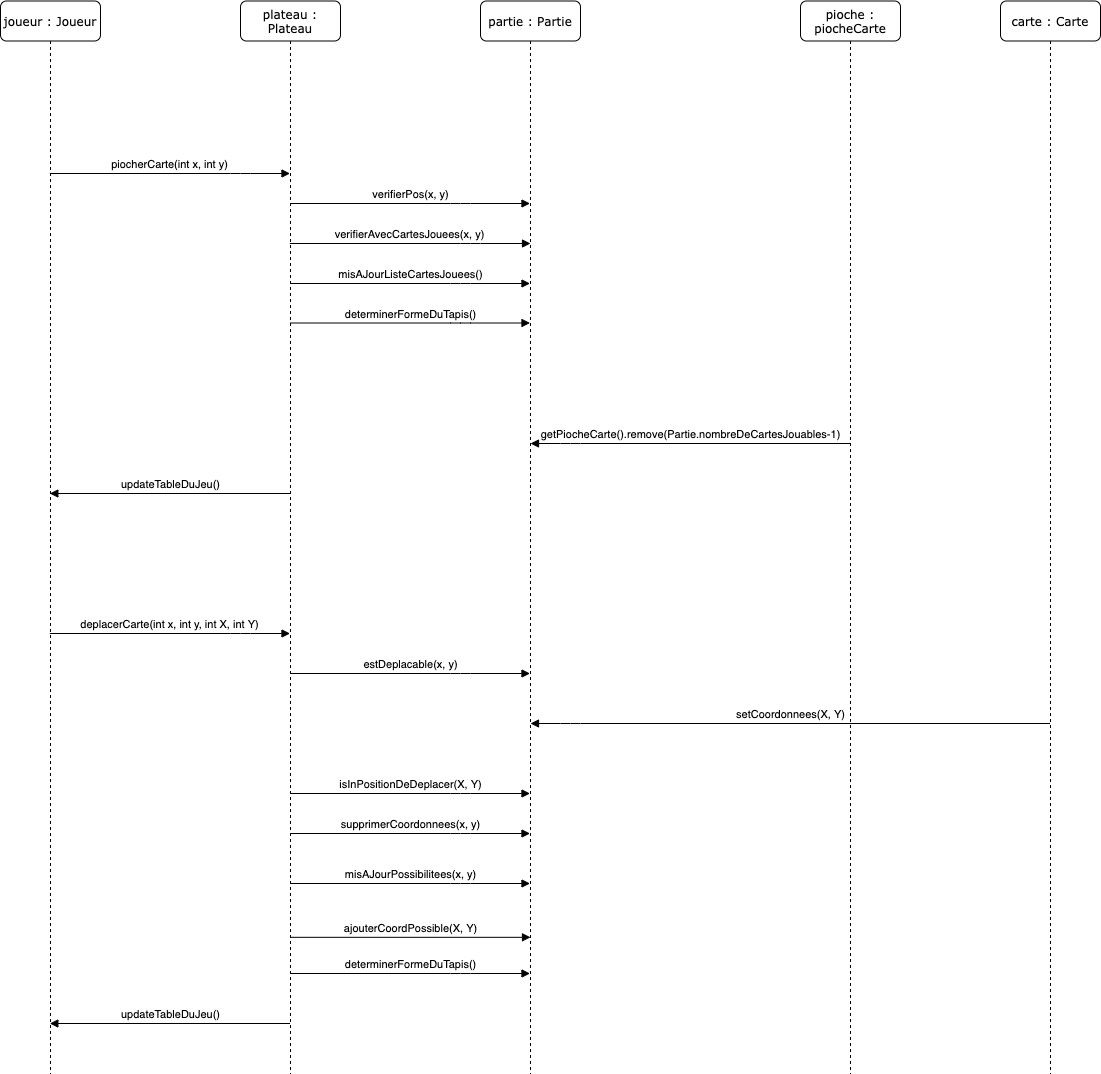

The diagram above was exported from draw.io. Its source (the exported page's mxGraphModel, read from the mxfile embedded in the PNG):
<mxGraphModel dx="2025" dy="578" grid="1" gridSize="10" guides="1" tooltips="1" connect="1" arrows="1" fold="1" page="1" pageScale="1" pageWidth="1100" pageHeight="850" background="#ffffff" math="0" shadow="0">
  <root>
    <mxCell id="0" />
    <mxCell id="1" parent="0" />
    <mxCell id="7baba1c4bc27f4b0-5" value="pioche : piocheCarte" style="shape=umlLifeline;perimeter=lifelinePerimeter;whiteSpace=wrap;html=1;container=1;collapsible=0;recursiveResize=0;outlineConnect=0;rounded=1;shadow=0;comic=0;labelBackgroundColor=none;strokeWidth=1;fontFamily=Verdana;fontSize=12;align=center;" parent="1" vertex="1">
      <mxGeometry x="580" y="7.5" width="100" height="1072.5" as="geometry" />
    </mxCell>
    <mxCell id="7baba1c4bc27f4b0-6" value="plateau : Plateau" style="shape=umlLifeline;perimeter=lifelinePerimeter;whiteSpace=wrap;html=1;container=1;collapsible=0;recursiveResize=0;outlineConnect=0;rounded=1;shadow=0;comic=0;labelBackgroundColor=none;strokeWidth=1;fontFamily=Verdana;fontSize=12;align=center;" parent="1" vertex="1">
      <mxGeometry x="20" y="7.5" width="100" height="1072.5" as="geometry" />
    </mxCell>
    <mxCell id="7baba1c4bc27f4b0-8" value="partie : Partie" style="shape=umlLifeline;perimeter=lifelinePerimeter;whiteSpace=wrap;html=1;container=1;collapsible=0;recursiveResize=0;outlineConnect=0;rounded=1;shadow=0;comic=0;labelBackgroundColor=none;strokeWidth=1;fontFamily=Verdana;fontSize=12;align=center;" parent="1" vertex="1">
      <mxGeometry x="260" y="7.5" width="100" height="1072.5" as="geometry" />
    </mxCell>
    <mxCell id="umJfH7W5qbhv-EShtcDH-9" value="joueur : Joueur" style="shape=umlLifeline;perimeter=lifelinePerimeter;whiteSpace=wrap;html=1;container=1;collapsible=0;recursiveResize=0;outlineConnect=0;rounded=1;shadow=0;comic=0;labelBackgroundColor=none;strokeWidth=1;fontFamily=Verdana;fontSize=12;align=center;" parent="1" vertex="1">
      <mxGeometry x="-220" y="7.5" width="100" height="1072.5" as="geometry" />
    </mxCell>
    <mxCell id="bPF0oCmOZZlUklY6xtVw-1" value="piocherCarte(int x, int y)" style="html=1;verticalAlign=bottom;endArrow=block;" parent="1" source="umJfH7W5qbhv-EShtcDH-9" target="7baba1c4bc27f4b0-6" edge="1">
      <mxGeometry width="80" relative="1" as="geometry">
        <mxPoint x="-30" y="150" as="sourcePoint" />
        <mxPoint x="80" y="150" as="targetPoint" />
        <Array as="points">
          <mxPoint x="20" y="180" />
        </Array>
      </mxGeometry>
    </mxCell>
    <mxCell id="bPF0oCmOZZlUklY6xtVw-8" value="misAJourListeCartesJouees()" style="html=1;verticalAlign=bottom;endArrow=block;" parent="1" edge="1">
      <mxGeometry width="80" relative="1" as="geometry">
        <mxPoint x="69.5" y="290" as="sourcePoint" />
        <mxPoint x="309.5" y="290" as="targetPoint" />
        <Array as="points">
          <mxPoint x="240" y="290" />
        </Array>
      </mxGeometry>
    </mxCell>
    <mxCell id="bPF0oCmOZZlUklY6xtVw-11" value="determinerFormeDuTapis()" style="html=1;verticalAlign=bottom;endArrow=block;" parent="1" edge="1">
      <mxGeometry width="80" relative="1" as="geometry">
        <mxPoint x="69.5" y="329.5" as="sourcePoint" />
        <mxPoint x="309.5" y="329.5" as="targetPoint" />
        <Array as="points">
          <mxPoint x="240" y="329.5" />
        </Array>
      </mxGeometry>
    </mxCell>
    <mxCell id="bPF0oCmOZZlUklY6xtVw-12" value="verifierPos(x, y)" style="html=1;verticalAlign=bottom;endArrow=block;" parent="1" edge="1">
      <mxGeometry width="80" relative="1" as="geometry">
        <mxPoint x="69.5" y="210" as="sourcePoint" />
        <mxPoint x="309.5" y="210" as="targetPoint" />
        <Array as="points">
          <mxPoint x="240" y="210" />
        </Array>
      </mxGeometry>
    </mxCell>
    <mxCell id="bPF0oCmOZZlUklY6xtVw-13" value="verifierAvecCartesJouees(x, y)" style="html=1;verticalAlign=bottom;endArrow=block;" parent="1" source="7baba1c4bc27f4b0-6" edge="1">
      <mxGeometry width="80" relative="1" as="geometry">
        <mxPoint x="80" y="250" as="sourcePoint" />
        <mxPoint x="310" y="250" as="targetPoint" />
        <Array as="points">
          <mxPoint x="250" y="250" />
        </Array>
      </mxGeometry>
    </mxCell>
    <mxCell id="bPF0oCmOZZlUklY6xtVw-14" value="ajouterCoordPossible(X, Y)" style="html=1;verticalAlign=bottom;endArrow=block;" parent="1" edge="1">
      <mxGeometry width="80" relative="1" as="geometry">
        <mxPoint x="70" y="943.82" as="sourcePoint" />
        <mxPoint x="310" y="943.82" as="targetPoint" />
        <Array as="points">
          <mxPoint x="240.5" y="943.82" />
        </Array>
      </mxGeometry>
    </mxCell>
    <mxCell id="bPF0oCmOZZlUklY6xtVw-15" value="getPiocheCarte().remove(Partie.nombreDeCartesJouables-1)" style="html=1;verticalAlign=bottom;endArrow=block;" parent="1" source="7baba1c4bc27f4b0-5" edge="1">
      <mxGeometry width="80" relative="1" as="geometry">
        <mxPoint x="510" y="450" as="sourcePoint" />
        <mxPoint x="310" y="450" as="targetPoint" />
        <Array as="points">
          <mxPoint x="440.5" y="450" />
          <mxPoint x="350" y="450" />
        </Array>
      </mxGeometry>
    </mxCell>
    <mxCell id="bPF0oCmOZZlUklY6xtVw-18" value="updateTableDuJeu()" style="html=1;verticalAlign=bottom;endArrow=block;" parent="1" edge="1">
      <mxGeometry width="80" relative="1" as="geometry">
        <mxPoint x="69.5" y="499.9999999999999" as="sourcePoint" />
        <mxPoint x="-170.67647058823536" y="499.9999999999999" as="targetPoint" />
      </mxGeometry>
    </mxCell>
    <mxCell id="bPF0oCmOZZlUklY6xtVw-19" value="deplacerCarte(int x, int y, int X, int Y)" style="html=1;verticalAlign=bottom;endArrow=block;" parent="1" edge="1">
      <mxGeometry width="80" relative="1" as="geometry">
        <mxPoint x="-170.67647058823536" y="640" as="sourcePoint" />
        <mxPoint x="69.5" y="640" as="targetPoint" />
        <Array as="points">
          <mxPoint x="20" y="640" />
        </Array>
      </mxGeometry>
    </mxCell>
    <mxCell id="bPF0oCmOZZlUklY6xtVw-20" value="estDeplacable(x, y)" style="html=1;verticalAlign=bottom;endArrow=block;" parent="1" edge="1">
      <mxGeometry width="80" relative="1" as="geometry">
        <mxPoint x="69.5" y="680" as="sourcePoint" />
        <mxPoint x="309.5" y="680" as="targetPoint" />
        <Array as="points">
          <mxPoint x="240" y="680" />
        </Array>
      </mxGeometry>
    </mxCell>
    <mxCell id="bPF0oCmOZZlUklY6xtVw-21" value="isInPositionDeDeplacer(X, Y)" style="html=1;verticalAlign=bottom;endArrow=block;" parent="1" edge="1">
      <mxGeometry width="80" relative="1" as="geometry">
        <mxPoint x="69.5" y="800" as="sourcePoint" />
        <mxPoint x="309.5" y="800" as="targetPoint" />
        <Array as="points">
          <mxPoint x="240" y="800" />
        </Array>
      </mxGeometry>
    </mxCell>
    <mxCell id="bPF0oCmOZZlUklY6xtVw-22" value="supprimerCoordonnees(x, y)" style="html=1;verticalAlign=bottom;endArrow=block;" parent="1" edge="1">
      <mxGeometry width="80" relative="1" as="geometry">
        <mxPoint x="69.5" y="840" as="sourcePoint" />
        <mxPoint x="309.5" y="840" as="targetPoint" />
        <Array as="points">
          <mxPoint x="240" y="840" />
        </Array>
      </mxGeometry>
    </mxCell>
    <mxCell id="bPF0oCmOZZlUklY6xtVw-24" value="misAJourPossibilitees(x, y)" style="html=1;verticalAlign=bottom;endArrow=block;" parent="1" edge="1">
      <mxGeometry width="80" relative="1" as="geometry">
        <mxPoint x="69.5" y="890" as="sourcePoint" />
        <mxPoint x="309.5" y="890" as="targetPoint" />
        <Array as="points">
          <mxPoint x="240" y="890" />
        </Array>
      </mxGeometry>
    </mxCell>
    <mxCell id="bPF0oCmOZZlUklY6xtVw-25" value="carte : Carte" style="shape=umlLifeline;perimeter=lifelinePerimeter;whiteSpace=wrap;html=1;container=1;collapsible=0;recursiveResize=0;outlineConnect=0;rounded=1;shadow=0;comic=0;labelBackgroundColor=none;strokeWidth=1;fontFamily=Verdana;fontSize=12;align=center;" parent="1" vertex="1">
      <mxGeometry x="780" y="7.5" width="100" height="1072.5" as="geometry" />
    </mxCell>
    <mxCell id="bPF0oCmOZZlUklY6xtVw-26" value="setCoordonnees(X, Y)" style="html=1;verticalAlign=bottom;endArrow=block;" parent="1" source="bPF0oCmOZZlUklY6xtVw-25" edge="1">
      <mxGeometry width="80" relative="1" as="geometry">
        <mxPoint x="629.4999999999995" y="730" as="sourcePoint" />
        <mxPoint x="309.99999999999955" y="730" as="targetPoint" />
        <Array as="points">
          <mxPoint x="440.5" y="730" />
          <mxPoint x="350" y="730" />
        </Array>
      </mxGeometry>
    </mxCell>
    <mxCell id="bPF0oCmOZZlUklY6xtVw-27" value="determinerFormeDuTapis()" style="html=1;verticalAlign=bottom;endArrow=block;" parent="1" edge="1">
      <mxGeometry width="80" relative="1" as="geometry">
        <mxPoint x="69.5" y="980" as="sourcePoint" />
        <mxPoint x="309.5" y="980" as="targetPoint" />
        <Array as="points">
          <mxPoint x="240" y="980" />
        </Array>
      </mxGeometry>
    </mxCell>
    <mxCell id="bPF0oCmOZZlUklY6xtVw-28" value="updateTableDuJeu()" style="html=1;verticalAlign=bottom;endArrow=block;" parent="1" edge="1">
      <mxGeometry width="80" relative="1" as="geometry">
        <mxPoint x="69.5" y="1030" as="sourcePoint" />
        <mxPoint x="-170.67647058823536" y="1030" as="targetPoint" />
      </mxGeometry>
    </mxCell>
  </root>
</mxGraphModel>